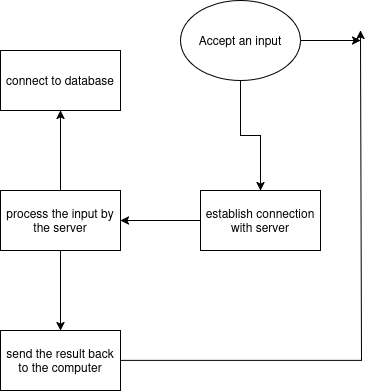

The diagram above was exported from draw.io. Its source (the exported page's mxGraphModel, read from the mxfile embedded in the PNG):
<mxGraphModel dx="366" dy="587" grid="1" gridSize="10" guides="1" tooltips="1" connect="1" arrows="1" fold="1" page="1" pageScale="1" pageWidth="850" pageHeight="1100" math="0" shadow="0">
  <root>
    <mxCell id="0" />
    <mxCell id="1" parent="0" />
    <mxCell id="NFww51skRenBWtJd8Q-_-3" value="" style="edgeStyle=orthogonalEdgeStyle;rounded=0;orthogonalLoop=1;jettySize=auto;html=1;" edge="1" parent="1" source="NFww51skRenBWtJd8Q-_-1" target="NFww51skRenBWtJd8Q-_-2">
      <mxGeometry relative="1" as="geometry" />
    </mxCell>
    <mxCell id="NFww51skRenBWtJd8Q-_-11" style="edgeStyle=orthogonalEdgeStyle;rounded=0;orthogonalLoop=1;jettySize=auto;html=1;" edge="1" parent="1" source="NFww51skRenBWtJd8Q-_-1">
      <mxGeometry relative="1" as="geometry">
        <mxPoint x="430" y="90" as="targetPoint" />
      </mxGeometry>
    </mxCell>
    <mxCell id="NFww51skRenBWtJd8Q-_-1" value="Accept an input" style="ellipse;whiteSpace=wrap;html=1;" vertex="1" parent="1">
      <mxGeometry x="250" y="50" width="120" height="80" as="geometry" />
    </mxCell>
    <mxCell id="NFww51skRenBWtJd8Q-_-5" value="" style="edgeStyle=orthogonalEdgeStyle;rounded=0;orthogonalLoop=1;jettySize=auto;html=1;" edge="1" parent="1" source="NFww51skRenBWtJd8Q-_-2" target="NFww51skRenBWtJd8Q-_-4">
      <mxGeometry relative="1" as="geometry" />
    </mxCell>
    <mxCell id="NFww51skRenBWtJd8Q-_-2" value="establish connection with server" style="whiteSpace=wrap;html=1;" vertex="1" parent="1">
      <mxGeometry x="270" y="240" width="120" height="60" as="geometry" />
    </mxCell>
    <mxCell id="NFww51skRenBWtJd8Q-_-7" value="" style="edgeStyle=orthogonalEdgeStyle;rounded=0;orthogonalLoop=1;jettySize=auto;html=1;" edge="1" parent="1" source="NFww51skRenBWtJd8Q-_-4" target="NFww51skRenBWtJd8Q-_-6">
      <mxGeometry relative="1" as="geometry" />
    </mxCell>
    <mxCell id="NFww51skRenBWtJd8Q-_-9" value="" style="edgeStyle=orthogonalEdgeStyle;rounded=0;orthogonalLoop=1;jettySize=auto;html=1;" edge="1" parent="1" source="NFww51skRenBWtJd8Q-_-4" target="NFww51skRenBWtJd8Q-_-8">
      <mxGeometry relative="1" as="geometry" />
    </mxCell>
    <mxCell id="NFww51skRenBWtJd8Q-_-4" value="process the input by the server" style="whiteSpace=wrap;html=1;" vertex="1" parent="1">
      <mxGeometry x="70" y="240" width="120" height="60" as="geometry" />
    </mxCell>
    <mxCell id="NFww51skRenBWtJd8Q-_-6" value="connect to database" style="whiteSpace=wrap;html=1;" vertex="1" parent="1">
      <mxGeometry x="70" y="100" width="120" height="60" as="geometry" />
    </mxCell>
    <mxCell id="NFww51skRenBWtJd8Q-_-10" style="edgeStyle=orthogonalEdgeStyle;rounded=0;orthogonalLoop=1;jettySize=auto;html=1;" edge="1" parent="1" source="NFww51skRenBWtJd8Q-_-8">
      <mxGeometry relative="1" as="geometry">
        <mxPoint x="430" y="80" as="targetPoint" />
        <Array as="points">
          <mxPoint x="431" y="410" />
        </Array>
      </mxGeometry>
    </mxCell>
    <mxCell id="NFww51skRenBWtJd8Q-_-8" value="send the result back to the computer" style="whiteSpace=wrap;html=1;" vertex="1" parent="1">
      <mxGeometry x="70" y="380" width="120" height="60" as="geometry" />
    </mxCell>
  </root>
</mxGraphModel>